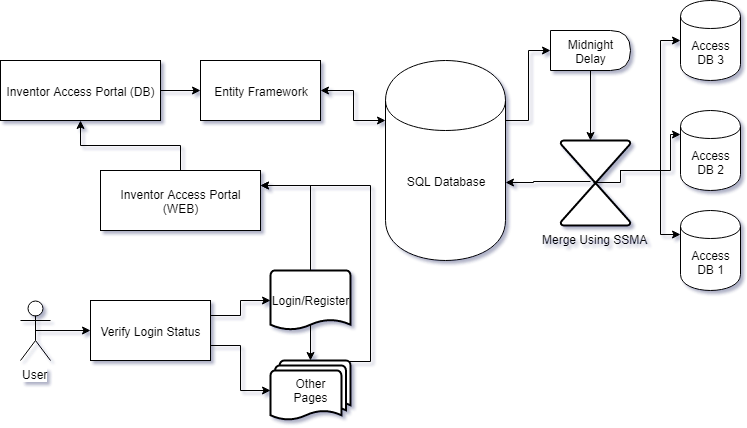

The diagram above was exported from draw.io. Its source (the exported page's mxGraphModel, read from the mxfile embedded in the PNG):
<mxGraphModel dx="1639" dy="796" grid="1" gridSize="10" guides="1" tooltips="1" connect="1" arrows="1" fold="1" page="1" pageScale="1" pageWidth="850" pageHeight="1100" background="#ffffff" math="0" shadow="0">
  <root>
    <mxCell id="0" />
    <mxCell id="1" parent="0" />
    <mxCell id="18" style="edgeStyle=orthogonalEdgeStyle;rounded=0;html=1;exitX=1;exitY=0.3;entryX=0;entryY=0.5;startArrow=none;startFill=0;jettySize=auto;orthogonalLoop=1;" edge="1" parent="1" source="3" target="17">
      <mxGeometry relative="1" as="geometry" />
    </mxCell>
    <mxCell id="3" value="SQL Database" style="shape=cylinder;whiteSpace=wrap;html=1;boundedLbl=1;" vertex="1" parent="1">
      <mxGeometry x="425" y="180" width="120" height="200" as="geometry" />
    </mxCell>
    <mxCell id="8" style="edgeStyle=orthogonalEdgeStyle;rounded=0;html=1;exitX=0.5;exitY=0;entryX=0.5;entryY=1;jettySize=auto;orthogonalLoop=1;" edge="1" parent="1" source="5" target="6">
      <mxGeometry relative="1" as="geometry" />
    </mxCell>
    <mxCell id="5" value="Inventor Access Portal (WEB)" style="rounded=0;whiteSpace=wrap;html=1;" vertex="1" parent="1">
      <mxGeometry x="140" y="290" width="160" height="60" as="geometry" />
    </mxCell>
    <mxCell id="10" style="edgeStyle=orthogonalEdgeStyle;rounded=0;html=1;exitX=1;exitY=0.5;entryX=0;entryY=0.5;jettySize=auto;orthogonalLoop=1;" edge="1" parent="1" source="6" target="9">
      <mxGeometry relative="1" as="geometry" />
    </mxCell>
    <mxCell id="6" value="&lt;span&gt;Inventor Access Portal (DB)&lt;/span&gt;" style="rounded=0;whiteSpace=wrap;html=1;" vertex="1" parent="1">
      <mxGeometry x="40" y="180" width="160" height="60" as="geometry" />
    </mxCell>
    <mxCell id="12" style="edgeStyle=orthogonalEdgeStyle;rounded=0;html=1;exitX=1;exitY=0.5;entryX=0;entryY=0.3;jettySize=auto;orthogonalLoop=1;startArrow=classic;startFill=1;" edge="1" parent="1" source="9" target="3">
      <mxGeometry relative="1" as="geometry" />
    </mxCell>
    <mxCell id="9" value="Entity Framework" style="rounded=0;whiteSpace=wrap;html=1;" vertex="1" parent="1">
      <mxGeometry x="240" y="180" width="120" height="60" as="geometry" />
    </mxCell>
    <mxCell id="21" style="edgeStyle=orthogonalEdgeStyle;rounded=0;html=1;exitX=0.5;exitY=0;entryX=0;entryY=0.3;startArrow=none;startFill=0;jettySize=auto;orthogonalLoop=1;" edge="1" parent="1" target="15">
      <mxGeometry relative="1" as="geometry">
        <mxPoint x="660" y="300" as="sourcePoint" />
        <Array as="points">
          <mxPoint x="710" y="290" />
          <mxPoint x="710" y="254" />
        </Array>
      </mxGeometry>
    </mxCell>
    <mxCell id="23" style="edgeStyle=orthogonalEdgeStyle;rounded=0;html=1;exitX=0.5;exitY=0;entryX=0;entryY=0.3;startArrow=none;startFill=0;jettySize=auto;orthogonalLoop=1;" edge="1" parent="1" target="16">
      <mxGeometry relative="1" as="geometry">
        <mxPoint x="660" y="300" as="sourcePoint" />
        <Array as="points">
          <mxPoint x="700" y="290" />
          <mxPoint x="700" y="354" />
        </Array>
      </mxGeometry>
    </mxCell>
    <mxCell id="24" style="edgeStyle=orthogonalEdgeStyle;rounded=0;html=1;entryX=0;entryY=0.5;startArrow=none;startFill=0;jettySize=auto;orthogonalLoop=1;exitX=0.475;exitY=0.49;exitPerimeter=0;" edge="1" parent="1" source="44" target="14">
      <mxGeometry relative="1" as="geometry">
        <mxPoint x="650" y="300" as="sourcePoint" />
        <Array as="points">
          <mxPoint x="660" y="302" />
          <mxPoint x="660" y="290" />
          <mxPoint x="700" y="290" />
          <mxPoint x="700" y="160" />
        </Array>
      </mxGeometry>
    </mxCell>
    <mxCell id="26" style="edgeStyle=orthogonalEdgeStyle;rounded=0;html=1;exitX=0.427;exitY=0.477;entryX=1;entryY=0.61;entryPerimeter=0;startArrow=none;startFill=0;jettySize=auto;orthogonalLoop=1;exitPerimeter=0;" edge="1" parent="1" source="44" target="3">
      <mxGeometry relative="1" as="geometry">
        <mxPoint x="600" y="300" as="sourcePoint" />
      </mxGeometry>
    </mxCell>
    <mxCell id="14" value="Access DB 3" style="shape=cylinder;whiteSpace=wrap;html=1;boundedLbl=1;" vertex="1" parent="1">
      <mxGeometry x="720" y="120" width="60" height="80" as="geometry" />
    </mxCell>
    <mxCell id="15" value="Access DB 2" style="shape=cylinder;whiteSpace=wrap;html=1;boundedLbl=1;" vertex="1" parent="1">
      <mxGeometry x="720" y="230" width="60" height="80" as="geometry" />
    </mxCell>
    <mxCell id="16" value="Access DB 1" style="shape=cylinder;whiteSpace=wrap;html=1;boundedLbl=1;" vertex="1" parent="1">
      <mxGeometry x="720" y="330" width="60" height="80" as="geometry" />
    </mxCell>
    <mxCell id="19" style="edgeStyle=orthogonalEdgeStyle;rounded=0;html=1;exitX=0.5;exitY=1;entryX=0;entryY=0.5;startArrow=none;startFill=0;jettySize=auto;orthogonalLoop=1;" edge="1" parent="1" source="17">
      <mxGeometry relative="1" as="geometry">
        <mxPoint x="630" y="260" as="targetPoint" />
      </mxGeometry>
    </mxCell>
    <mxCell id="17" value="Midnight Delay" style="shape=delay;whiteSpace=wrap;html=1;" vertex="1" parent="1">
      <mxGeometry x="590" y="150" width="80" height="40" as="geometry" />
    </mxCell>
    <mxCell id="47" style="edgeStyle=orthogonalEdgeStyle;rounded=0;html=1;exitX=0.5;exitY=0.5;exitPerimeter=0;entryX=0;entryY=0.5;startArrow=none;startFill=0;jettySize=auto;orthogonalLoop=1;" edge="1" parent="1" source="30" target="41">
      <mxGeometry relative="1" as="geometry" />
    </mxCell>
    <mxCell id="30" value="User" style="shape=umlActor;verticalLabelPosition=bottom;labelBackgroundColor=#ffffff;verticalAlign=top;html=1;outlineConnect=0;" vertex="1" parent="1">
      <mxGeometry x="60" y="420" width="30" height="60" as="geometry" />
    </mxCell>
    <mxCell id="52" style="edgeStyle=orthogonalEdgeStyle;rounded=0;html=1;exitX=1;exitY=0.75;entryX=0;entryY=0.5;entryPerimeter=0;startArrow=none;startFill=0;jettySize=auto;orthogonalLoop=1;" edge="1" parent="1" source="41" target="48">
      <mxGeometry relative="1" as="geometry" />
    </mxCell>
    <mxCell id="53" style="edgeStyle=orthogonalEdgeStyle;rounded=0;html=1;exitX=1;exitY=0.25;entryX=0;entryY=0.5;entryPerimeter=0;startArrow=none;startFill=0;jettySize=auto;orthogonalLoop=1;" edge="1" parent="1" source="41" target="49">
      <mxGeometry relative="1" as="geometry" />
    </mxCell>
    <mxCell id="41" value="Verify Login Status" style="rounded=0;whiteSpace=wrap;html=1;" vertex="1" parent="1">
      <mxGeometry x="130" y="420" width="120" height="60" as="geometry" />
    </mxCell>
    <mxCell id="44" value="Merge Using SSMA" style="verticalLabelPosition=bottom;verticalAlign=top;html=1;strokeWidth=2;shape=mxgraph.flowchart.collate;" vertex="1" parent="1">
      <mxGeometry x="600" y="260" width="70" height="85" as="geometry" />
    </mxCell>
    <mxCell id="50" style="edgeStyle=orthogonalEdgeStyle;rounded=0;html=1;exitX=0.98;exitY=0.02;exitPerimeter=0;entryX=1;entryY=0.25;startArrow=none;startFill=0;jettySize=auto;orthogonalLoop=1;" edge="1" parent="1" source="48" target="5">
      <mxGeometry relative="1" as="geometry">
        <Array as="points">
          <mxPoint x="410" y="481" />
          <mxPoint x="410" y="305" />
        </Array>
      </mxGeometry>
    </mxCell>
    <mxCell id="48" value="Other&lt;br&gt;Pages" style="strokeWidth=2;html=1;shape=mxgraph.flowchart.multi-document;whiteSpace=wrap;" vertex="1" parent="1">
      <mxGeometry x="310" y="480" width="80" height="60" as="geometry" />
    </mxCell>
    <mxCell id="51" style="edgeStyle=orthogonalEdgeStyle;rounded=0;html=1;exitX=0.5;exitY=0;exitPerimeter=0;entryX=1;entryY=0.25;startArrow=none;startFill=0;jettySize=auto;orthogonalLoop=1;" edge="1" parent="1" source="49" target="5">
      <mxGeometry relative="1" as="geometry" />
    </mxCell>
    <mxCell id="54" style="edgeStyle=orthogonalEdgeStyle;rounded=0;html=1;exitX=0.5;exitY=0.9;exitPerimeter=0;entryX=0.5;entryY=0;entryPerimeter=0;startArrow=none;startFill=0;jettySize=auto;orthogonalLoop=1;" edge="1" parent="1" source="49" target="48">
      <mxGeometry relative="1" as="geometry" />
    </mxCell>
    <mxCell id="49" value="Login/Register" style="strokeWidth=2;html=1;shape=mxgraph.flowchart.document;whiteSpace=wrap;" vertex="1" parent="1">
      <mxGeometry x="310" y="390" width="80" height="60" as="geometry" />
    </mxCell>
  </root>
</mxGraphModel>